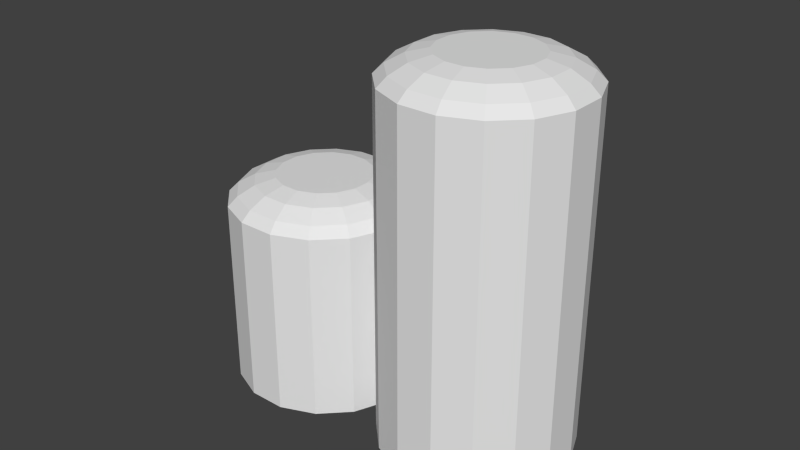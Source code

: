 # Source: Twin_Power_Cylinder.blend  (saved by Blender 2.73.0; exported with 4.5.12 LTS)
import bpy
from mathutils import Matrix  # noqa: F401  (used for matrix-valued properties, if any)

bpy.ops.wm.read_factory_settings(use_empty=True)
scene = bpy.context.scene
scene.name = 'Scene'

# ---- collections
col_collection_1 = bpy.data.collections.new('Collection 1'); scene.collection.children.link(col_collection_1)

# ---- world
world_world = bpy.data.worlds.new('World'); scene.world = world_world
world_world.color = (0.05088, 0.05088, 0.05088)
world_world.use_sun_shadow = False
world_world.sun_shadow_jitter_overblur = 0.0
world_world.cycles.sampling_method = 'MANUAL'
world_world.cycles.sample_map_resolution = 256

# ---- meshes
me_cylinder = bpy.data.meshes.new('Cylinder')
me_cylinder.from_pydata([(0.0, 1.0, -1.021), (0.0, 1.0, 0.9797), (0.3827, 0.9239, -1.021), (0.3827, 0.9239, 0.9797), (0.7071, 0.7071, -1.021), (0.7071, 0.7071, 0.9797), (0.9239, 0.3827, -1.021), (0.9239, 0.3827, 0.9797), (1.0, -4.371e-08, -1.021), (1.0, -4.371e-08, 0.9797), (0.9239, -0.3827, -1.021), (0.9239, -0.3827, 0.9797), (0.7071, -0.7071, -1.021), (0.7071, -0.7071, 0.9797), (0.3827, -0.9239, -1.021), (0.3827, -0.9239, 0.9797), (1.51e-07, -1.0, -1.021), (1.51e-07, -1.0, 0.9797), (-0.3827, -0.9239, -1.021), (-0.3827, -0.9239, 0.9797), (-0.7071, -0.7071, -1.021), (-0.7071, -0.7071, 0.9797), (-0.9239, -0.3827, -1.021), (-0.9239, -0.3827, 0.9797), (-1.0, 1.192e-08, -1.021), (-1.0, 1.192e-08, 0.9797), (-0.9239, 0.3827, -1.021), (-0.9239, 0.3827, 0.9797), (-0.7071, 0.7071, -1.021), (-0.7071, 0.7071, 0.9797), (-0.3827, 0.9239, -1.021), (-0.3827, 0.9239, 0.9797), (1.924, -0.6173, -1.021), (1.924, -0.6173, 0.9797), (1.541, -0.5412, -1.021), (1.541, -0.5412, 0.9797), (1.217, -0.3244, -1.021), (1.217, -0.3244, 0.9797), (1.0, 0.7654, -1.021), (1.0, 0.7654, 0.9797), (1.217, 1.09, -1.021), (1.217, 1.09, 0.9797), (1.541, 1.307, -1.021), (1.541, 1.307, 0.9797), (1.924, 1.383, -1.021), (1.924, 1.383, 0.9797), (2.307, 1.307, -1.021), (2.307, 1.307, 0.9797), (2.631, 1.09, -1.021), (2.631, 1.09, 0.9797), (2.848, 0.7654, -1.021), (2.848, 0.7654, 0.9797), (2.924, 0.3827, -1.021), (2.924, 0.3827, 0.9797), (2.848, -1.568e-06, -1.021), (2.848, -1.568e-06, 0.9797), (2.631, -0.3244, -1.021), (2.631, -0.3244, 0.9797), (2.307, -0.5412, -1.021), (2.307, -0.5412, 0.9797), (7.23e-09, 0.9, 1.08), (0.3444, 0.8315, 1.08), (0.6364, 0.6364, 1.08), (0.8315, 0.3444, 1.08), (0.9, -3.822e-08, 1.08), (0.8315, -0.3444, 1.08), (0.6364, -0.6364, 1.08), (0.3444, -0.8315, 1.08), (1.431e-07, -0.9, 1.08), (-0.3444, -0.8315, 1.08), (-0.6364, -0.6364, 1.08), (-0.8315, -0.3444, 1.08), (-0.9, 1.185e-08, 1.08), (-0.8315, 0.3444, 1.08), (-0.6364, 0.6364, 1.08), (-0.3444, 0.8315, 1.08), (0.9239, 0.3827, 2.68), (1.0, -4.343e-08, 2.68), (1.924, -0.6173, 2.68), (1.541, -0.5412, 2.68), (1.217, -0.3244, 2.68), (1.0, 0.7654, 2.68), (1.217, 1.09, 2.68), (1.541, 1.307, 2.68), (1.924, 1.383, 2.68), (2.307, 1.307, 2.68), (2.631, 1.09, 2.68), (2.848, 0.7654, 2.68), (2.924, 0.3827, 2.68), (2.848, -1.568e-06, 2.68), (2.631, -0.3244, 2.68), (2.307, -0.5412, 2.68), (2.96e-09, 0.72, 1.18), (0.2755, 0.6652, 1.18), (0.5091, 0.5091, 1.18), (0.6652, 0.2755, 1.18), (0.72, -1.791e-08, 1.18), (0.6652, -0.2755, 1.18), (0.5091, -0.5091, 1.18), (0.2755, -0.6652, 1.18), (1.385e-07, -0.72, 1.18), (-0.2755, -0.6652, 1.18), (-0.5091, -0.5091, 1.18), (-0.6652, -0.2755, 1.18), (-0.72, -4.676e-09, 1.18), (-0.6652, 0.2755, 1.18), (-0.5091, 0.5091, 1.18), (-0.2755, 0.6652, 1.18), (1.984e-08, 0.504, 1.233), (0.1929, 0.4656, 1.233), (0.3564, 0.3564, 1.233), (0.4656, 0.1929, 1.233), (0.504, -5.162e-09, 1.233), (0.4656, -0.1929, 1.233), (0.3564, -0.3564, 1.233), (0.1929, -0.4656, 1.233), (1.362e-07, -0.504, 1.233), (-0.1929, -0.4656, 1.233), (-0.3564, -0.3564, 1.233), (-0.4656, -0.1929, 1.233), (-0.504, -1.735e-08, 1.233), (-0.4656, 0.1929, 1.233), (-0.3564, 0.3564, 1.233), (-0.1929, 0.4656, 1.233), (1.024, 0.3827, 2.78), (1.092, 0.03827, 2.78), (1.924, -0.5173, 2.78), (1.579, -0.4488, 2.78), (1.287, -0.2537, 2.78), (1.092, 0.7271, 2.78), (1.287, 1.019, 2.78), (1.579, 1.214, 2.78), (1.924, 1.283, 2.78), (2.268, 1.214, 2.78), (2.56, 1.019, 2.78), (2.755, 0.7271, 2.78), (2.824, 0.3827, 2.78), (2.755, 0.03827, 2.78), (2.56, -0.2537, 2.78), (2.268, -0.4488, 2.78), (1.204, 0.3827, 2.88), (1.259, 0.1072, 2.88), (1.924, -0.3373, 2.88), (1.648, -0.2825, 2.88), (1.415, -0.1264, 2.88), (1.259, 0.6582, 2.88), (1.415, 0.8918, 2.88), (1.648, 1.048, 2.88), (1.924, 1.103, 2.88), (2.199, 1.048, 2.88), (2.433, 0.8918, 2.88), (2.589, 0.6582, 2.88), (2.644, 0.3827, 2.88), (2.589, 0.1072, 2.88), (2.433, -0.1264, 2.88), (2.199, -0.2825, 2.88), (1.42, 0.3827, 2.93), (1.458, 0.1898, 2.93), (1.924, -0.1213, 2.93), (1.731, -0.08295, 2.93), (1.567, 0.0263, 2.93), (1.458, 0.5756, 2.93), (1.567, 0.7391, 2.93), (1.731, 0.8483, 2.93), (1.924, 0.8867, 2.93), (2.117, 0.8483, 2.93), (2.28, 0.7391, 2.93), (2.39, 0.5756, 2.93), (2.428, 0.3827, 2.93), (2.39, 0.1898, 2.93), (2.28, 0.0263, 2.93), (2.117, -0.08295, 2.93)], [], [(0, 1, 3, 2), (2, 3, 5, 4), (4, 5, 7, 6), (32, 33, 35, 34), (8, 9, 11, 10), (10, 11, 13, 12), (12, 13, 15, 14), (14, 15, 17, 16), (16, 17, 19, 18), (18, 19, 21, 20), (20, 21, 23, 22), (22, 23, 25, 24), (24, 25, 27, 26), (26, 27, 29, 28), (23, 21, 70, 71), (30, 31, 1, 0), (28, 29, 31, 30), (34, 35, 37, 36), (38, 39, 41, 40), (40, 41, 43, 42), (42, 43, 45, 44), (44, 45, 47, 46), (46, 47, 49, 48), (48, 49, 51, 50), (50, 51, 53, 52), (52, 53, 55, 54), (54, 55, 57, 56), (58, 59, 33, 32), (56, 57, 59, 58), (36, 37, 9, 8), (6, 7, 39, 38), (47, 45, 84, 85), (68, 67, 99, 100), (7, 5, 62, 63), (29, 27, 73, 74), (13, 11, 65, 66), (19, 17, 68, 69), (25, 23, 71, 72), (9, 7, 63, 64), (31, 29, 74, 75), (15, 13, 66, 67), (21, 19, 69, 70), (5, 3, 61, 62), (27, 25, 72, 73), (11, 9, 64, 65), (1, 31, 75, 60), (3, 1, 60, 61), (17, 15, 67, 68), (87, 86, 134, 135), (37, 35, 79, 80), (53, 51, 87, 88), (59, 57, 90, 91), (35, 33, 78, 79), (43, 41, 82, 83), (49, 47, 85, 86), (39, 7, 76, 81), (7, 9, 77, 76), (55, 53, 88, 89), (9, 37, 80, 77), (33, 59, 91, 78), (45, 43, 83, 84), (51, 49, 86, 87), (57, 55, 89, 90), (41, 39, 81, 82), (102, 101, 117, 118), (66, 65, 97, 98), (64, 63, 95, 96), (75, 74, 106, 107), (62, 61, 93, 94), (73, 72, 104, 105), (71, 70, 102, 103), (69, 68, 100, 101), (67, 66, 98, 99), (65, 64, 96, 97), (60, 75, 107, 92), (63, 62, 94, 95), (74, 73, 105, 106), (61, 60, 92, 93), (72, 71, 103, 104), (70, 69, 101, 102), (109, 108, 123, 122, 121, 120, 119, 118, 117, 116, 115, 114, 113, 112, 111, 110), (100, 99, 115, 116), (98, 97, 113, 114), (96, 95, 111, 112), (107, 106, 122, 123), (94, 93, 109, 110), (105, 104, 120, 121), (103, 102, 118, 119), (101, 100, 116, 117), (99, 98, 114, 115), (97, 96, 112, 113), (92, 107, 123, 108), (95, 94, 110, 111), (106, 105, 121, 122), (93, 92, 108, 109), (104, 103, 119, 120), (124, 125, 141, 140), (85, 84, 132, 133), (83, 82, 130, 131), (81, 76, 124, 129), (80, 79, 127, 128), (78, 91, 139, 126), (76, 77, 125, 124), (90, 89, 137, 138), (88, 87, 135, 136), (86, 85, 133, 134), (84, 83, 131, 132), (82, 81, 129, 130), (77, 80, 128, 125), (79, 78, 126, 127), (91, 90, 138, 139), (89, 88, 136, 137), (143, 142, 158, 159), (138, 137, 153, 154), (136, 135, 151, 152), (134, 133, 149, 150), (132, 131, 147, 148), (130, 129, 145, 146), (125, 128, 144, 141), (127, 126, 142, 143), (139, 138, 154, 155), (137, 136, 152, 153), (135, 134, 150, 151), (133, 132, 148, 149), (131, 130, 146, 147), (129, 124, 140, 145), (128, 127, 143, 144), (126, 139, 155, 142), (159, 158, 171, 170, 169, 168, 167, 166, 165, 164, 163, 162, 161, 156, 157, 160), (155, 154, 170, 171), (153, 152, 168, 169), (151, 150, 166, 167), (149, 148, 164, 165), (147, 146, 162, 163), (145, 140, 156, 161), (144, 143, 159, 160), (142, 155, 171, 158), (140, 141, 157, 156), (154, 153, 169, 170), (152, 151, 167, 168), (150, 149, 165, 166), (148, 147, 163, 164), (146, 145, 161, 162), (141, 144, 160, 157)])
_uv = me_cylinder.uv_layers.new(name='UVMap')
_uv.uv.foreach_set('vector', [0.6, 0.1251, 0.6, 0.296, 0.5667, 0.296, 0.5667, 0.1251, 0.5667, 0.1251, 0.5667, 0.296, 0.5333, 0.296, 0.5333, 0.1251, 0.5333, 0.1251, 0.5333, 0.296, 0.5, 0.296, 0.5, 0.1251, 0.1001, 0.1251, 0.1001, 0.296, 0.06676, 0.296, 0.06676, 0.1251, 0.9999, 0.1251, 0.9999, 0.296, 0.9666, 0.296, 0.9666, 0.1251, 0.9666, 0.1251, 0.9666, 0.296, 0.9332, 0.296, 0.9332, 0.1251, 0.9332, 0.1251, 0.9332, 0.296, 0.8999, 0.296, 0.8999, 0.1251, 0.8999, 0.1251, 0.8999, 0.296, 0.8666, 0.296, 0.8666, 0.1251, 0.8666, 0.1251, 0.8666, 0.296, 0.8333, 0.296, 0.8333, 0.1251, 0.8333, 0.1251, 0.8333, 0.296, 0.7999, 0.296, 0.7999, 0.1251, 0.7999, 0.1251, 0.7999, 0.296, 0.7666, 0.296, 0.7666, 0.1251, 0.7666, 0.1251, 0.7666, 0.296, 0.7333, 0.296, 0.7333, 0.1251, 0.7333, 0.1251, 0.7333, 0.296, 0.7, 0.296, 0.7, 0.1251, 0.7, 0.1251, 0.7, 0.296, 0.6666, 0.296, 0.6666, 0.1251, 0.1121, 0.7282, 0.142, 0.656, 0.1653, 0.6714, 0.1396, 0.7334, 0.6333, 0.1251, 0.6333, 0.296, 0.6, 0.296, 0.6, 0.1251, 0.6666, 0.1251, 0.6666, 0.296, 0.6333, 0.296, 0.6333, 0.1251, 0.06676, 0.1251, 0.06676, 0.296, 0.03343, 0.296, 0.03343, 0.1251, 0.4667, 0.1251, 0.4667, 0.296, 0.4334, 0.296, 0.4334, 0.1251, 0.4334, 0.1251, 0.4334, 0.296, 0.4, 0.296, 0.4, 0.1251, 0.4, 0.1251, 0.4, 0.296, 0.3667, 0.296, 0.3667, 0.1251, 0.3667, 0.1251, 0.3667, 0.296, 0.3334, 0.296, 0.3334, 0.1251, 0.3334, 0.1251, 0.3334, 0.296, 0.3, 0.296, 0.3, 0.1251, 0.3, 0.1251, 0.3, 0.296, 0.2667, 0.296, 0.2667, 0.1251, 0.2667, 0.1251, 0.2667, 0.296, 0.2334, 0.296, 0.2334, 0.1251, 0.2334, 0.1251, 0.2334, 0.296, 0.2001, 0.296, 0.2001, 0.1251, 0.2001, 0.1251, 0.2001, 0.296, 0.1667, 0.296, 0.1667, 0.1251, 0.1334, 0.1251, 0.1334, 0.296, 0.1001, 0.296, 0.1001, 0.1251, 0.1667, 0.1251, 0.1667, 0.296, 0.1334, 0.296, 0.1334, 0.1251, 0.03343, 0.1251, 0.03343, 0.296, 0.0001048, 0.296, 0.0001048, 0.1251, 0.5, 0.1251, 0.5, 0.296, 0.4667, 0.296, 0.4667, 0.1251, 0.3334, 0.2962, 0.3667, 0.2962, 0.3667, 0.4414, 0.3334, 0.4414, 0.275, 0.5984, 0.3421, 0.5984, 0.3348, 0.6366, 0.2828, 0.6365, 0.5046, 0.8062, 0.4747, 0.8783, 0.4513, 0.8629, 0.4771, 0.8009, 0.1973, 0.9334, 0.1421, 0.8783, 0.1652, 0.8626, 0.2126, 0.9101, 0.4195, 0.6008, 0.4747, 0.656, 0.4516, 0.6717, 0.4041, 0.6242, 0.1972, 0.6008, 0.2693, 0.571, 0.275, 0.5984, 0.2129, 0.624, 0.1122, 0.8062, 0.1121, 0.7282, 0.1396, 0.7334, 0.1395, 0.8005, 0.5046, 0.7282, 0.5046, 0.8062, 0.4771, 0.8009, 0.4772, 0.7338, 0.2693, 0.9633, 0.1973, 0.9334, 0.2126, 0.9101, 0.2746, 0.9358, 0.3474, 0.571, 0.4195, 0.6008, 0.4041, 0.6242, 0.3421, 0.5984, 0.142, 0.656, 0.1972, 0.6008, 0.2129, 0.624, 0.1653, 0.6714, 0.4747, 0.8783, 0.4195, 0.9335, 0.4038, 0.9103, 0.4513, 0.8629, 0.1421, 0.8783, 0.1122, 0.8062, 0.1395, 0.8005, 0.1652, 0.8626, 0.4747, 0.656, 0.5046, 0.7282, 0.4772, 0.7338, 0.4516, 0.6717, 0.3474, 0.9633, 0.2693, 0.9633, 0.2746, 0.9358, 0.3417, 0.9359, 0.4195, 0.9335, 0.3474, 0.9633, 0.3417, 0.9359, 0.4038, 0.9103, 0.2693, 0.571, 0.3474, 0.571, 0.3421, 0.5984, 0.275, 0.5984, 0.8675, 0.6561, 0.8973, 0.7281, 0.87, 0.7337, 0.8444, 0.6718, 0.03343, 0.2962, 0.06676, 0.2962, 0.06676, 0.4414, 0.03343, 0.4414, 0.2334, 0.2962, 0.2667, 0.2962, 0.2667, 0.4414, 0.2334, 0.4414, 0.1334, 0.2962, 0.1667, 0.2962, 0.1667, 0.4414, 0.1334, 0.4414, 0.06676, 0.2962, 0.1001, 0.2962, 0.1001, 0.4414, 0.06676, 0.4414, 0.4, 0.2962, 0.4333, 0.2962, 0.4333, 0.4414, 0.4, 0.4414, 0.3, 0.2962, 0.3334, 0.2962, 0.3334, 0.4414, 0.3, 0.4414, 0.4667, 0.2962, 0.5, 0.2962, 0.5, 0.4414, 0.4667, 0.4414, 0.5, 0.2962, 0.5333, 0.2962, 0.5333, 0.4414, 0.5, 0.4414, 0.2001, 0.2962, 0.2334, 0.2962, 0.2334, 0.4414, 0.2001, 0.4414, 0.000105, 0.2962, 0.03343, 0.2962, 0.03343, 0.4414, 0.0001048, 0.4414, 0.1001, 0.2962, 0.1334, 0.2962, 0.1334, 0.4414, 0.1001, 0.4414, 0.3667, 0.2962, 0.4, 0.2962, 0.4, 0.4414, 0.3667, 0.4414, 0.2667, 0.2962, 0.3, 0.2962, 0.3, 0.4414, 0.2667, 0.4414, 0.1667, 0.2962, 0.2001, 0.2962, 0.2001, 0.4414, 0.1667, 0.4414, 0.4333, 0.2962, 0.4667, 0.2962, 0.4667, 0.4414, 0.4333, 0.4414, 0.1978, 0.6928, 0.2347, 0.6562, 0.2574, 0.6902, 0.2318, 0.7156, 0.4041, 0.6242, 0.4516, 0.6717, 0.4194, 0.6935, 0.3827, 0.6567, 0.4772, 0.7338, 0.4771, 0.8009, 0.4389, 0.7936, 0.4391, 0.7416, 0.2746, 0.9358, 0.2126, 0.9101, 0.234, 0.8776, 0.282, 0.8976, 0.4513, 0.8629, 0.4038, 0.9103, 0.382, 0.8781, 0.4189, 0.8415, 0.1652, 0.8626, 0.1395, 0.8005, 0.1776, 0.7927, 0.1974, 0.8408, 0.1396, 0.7334, 0.1653, 0.6714, 0.1978, 0.6928, 0.1778, 0.7408, 0.2129, 0.624, 0.275, 0.5984, 0.2828, 0.6365, 0.2347, 0.6562, 0.3421, 0.5984, 0.4041, 0.6242, 0.3827, 0.6567, 0.3348, 0.6366, 0.4516, 0.6717, 0.4772, 0.7338, 0.4391, 0.7416, 0.4194, 0.6935, 0.3417, 0.9359, 0.2746, 0.9358, 0.282, 0.8976, 0.3339, 0.8978, 0.4771, 0.8009, 0.4513, 0.8629, 0.4189, 0.8415, 0.4389, 0.7936, 0.2126, 0.9101, 0.1652, 0.8626, 0.1974, 0.8408, 0.234, 0.8776, 0.4038, 0.9103, 0.3417, 0.9359, 0.3339, 0.8978, 0.382, 0.8781, 0.1395, 0.8005, 0.1396, 0.7334, 0.1778, 0.7408, 0.1776, 0.7927, 0.1653, 0.6714, 0.2129, 0.624, 0.2347, 0.6562, 0.1978, 0.6928, 0.3593, 0.8441, 0.326, 0.8577, 0.29, 0.8575, 0.2567, 0.8436, 0.2314, 0.818, 0.2177, 0.7847, 0.2179, 0.7488, 0.2318, 0.7156, 0.2574, 0.6902, 0.2907, 0.6766, 0.3268, 0.6768, 0.36, 0.6907, 0.3853, 0.7163, 0.399, 0.7496, 0.3988, 0.7856, 0.3849, 0.8188, 0.2828, 0.6365, 0.3348, 0.6366, 0.3268, 0.6768, 0.2907, 0.6766, 0.3827, 0.6567, 0.4194, 0.6935, 0.3853, 0.7163, 0.36, 0.6907, 0.4391, 0.7416, 0.4389, 0.7936, 0.3988, 0.7856, 0.399, 0.7496, 0.282, 0.8976, 0.234, 0.8776, 0.2567, 0.8436, 0.29, 0.8575, 0.4189, 0.8415, 0.382, 0.8781, 0.3593, 0.8441, 0.3849, 0.8188, 0.1974, 0.8408, 0.1776, 0.7927, 0.2177, 0.7847, 0.2314, 0.818, 0.1778, 0.7408, 0.1978, 0.6928, 0.2318, 0.7156, 0.2179, 0.7488, 0.2347, 0.6562, 0.2828, 0.6365, 0.2907, 0.6766, 0.2574, 0.6902, 0.3348, 0.6366, 0.3827, 0.6567, 0.36, 0.6907, 0.3268, 0.6768, 0.4194, 0.6935, 0.4391, 0.7416, 0.399, 0.7496, 0.3853, 0.7163, 0.3339, 0.8978, 0.282, 0.8976, 0.29, 0.8575, 0.326, 0.8577, 0.4389, 0.7936, 0.4189, 0.8415, 0.3849, 0.8188, 0.3988, 0.7856, 0.234, 0.8776, 0.1974, 0.8408, 0.2314, 0.818, 0.2567, 0.8436, 0.382, 0.8781, 0.3339, 0.8978, 0.326, 0.8577, 0.3593, 0.8441, 0.1776, 0.7927, 0.1778, 0.7408, 0.2179, 0.7488, 0.2177, 0.7847, 0.6055, 0.91, 0.558, 0.8625, 0.5902, 0.8407, 0.6269, 0.8775, 0.8973, 0.8061, 0.8675, 0.8781, 0.8441, 0.8628, 0.8699, 0.8008, 0.8123, 0.9333, 0.7402, 0.9631, 0.7346, 0.9358, 0.7966, 0.9102, 0.6622, 0.9632, 0.5901, 0.9334, 0.6055, 0.91, 0.6675, 0.9357, 0.505, 0.8061, 0.505, 0.7281, 0.5325, 0.7333, 0.5324, 0.8005, 0.5349, 0.656, 0.5901, 0.6008, 0.6058, 0.6239, 0.5583, 0.6713, 0.5901, 0.9334, 0.5349, 0.8782, 0.558, 0.8625, 0.6055, 0.91, 0.6623, 0.571, 0.7403, 0.571, 0.735, 0.5985, 0.6679, 0.5983, 0.8124, 0.6009, 0.8675, 0.6561, 0.8444, 0.6718, 0.797, 0.6243, 0.8973, 0.7281, 0.8973, 0.8061, 0.8699, 0.8008, 0.87, 0.7337, 0.8675, 0.8781, 0.8123, 0.9333, 0.7966, 0.9102, 0.8441, 0.8628, 0.7402, 0.9631, 0.6622, 0.9632, 0.6675, 0.9357, 0.7346, 0.9358, 0.5349, 0.8782, 0.505, 0.8061, 0.5324, 0.8005, 0.558, 0.8625, 0.505, 0.7281, 0.5349, 0.656, 0.5583, 0.6713, 0.5325, 0.7333, 0.5901, 0.6008, 0.6623, 0.571, 0.6679, 0.5983, 0.6058, 0.6239, 0.7403, 0.571, 0.8124, 0.6009, 0.797, 0.6243, 0.735, 0.5985, 0.5707, 0.7407, 0.5907, 0.6928, 0.6246, 0.7155, 0.6107, 0.7487, 0.6679, 0.5983, 0.735, 0.5985, 0.7276, 0.6366, 0.6757, 0.6364, 0.797, 0.6243, 0.8444, 0.6718, 0.8122, 0.6935, 0.7756, 0.6567, 0.87, 0.7337, 0.8699, 0.8008, 0.8317, 0.7935, 0.8319, 0.7415, 0.8441, 0.8628, 0.7966, 0.9102, 0.7748, 0.878, 0.8117, 0.8414, 0.7346, 0.9358, 0.6675, 0.9357, 0.6748, 0.8975, 0.7268, 0.8977, 0.558, 0.8625, 0.5324, 0.8005, 0.5705, 0.7926, 0.5902, 0.8407, 0.5325, 0.7333, 0.5583, 0.6713, 0.5907, 0.6928, 0.5707, 0.7407, 0.6058, 0.6239, 0.6679, 0.5983, 0.6757, 0.6364, 0.6276, 0.6561, 0.735, 0.5985, 0.797, 0.6243, 0.7756, 0.6567, 0.7276, 0.6366, 0.8444, 0.6718, 0.87, 0.7337, 0.8319, 0.7415, 0.8122, 0.6935, 0.8699, 0.8008, 0.8441, 0.8628, 0.8117, 0.8414, 0.8317, 0.7935, 0.7966, 0.9102, 0.7346, 0.9358, 0.7268, 0.8977, 0.7748, 0.878, 0.6675, 0.9357, 0.6055, 0.91, 0.6269, 0.8775, 0.6748, 0.8975, 0.5324, 0.8005, 0.5325, 0.7333, 0.5707, 0.7407, 0.5705, 0.7926, 0.5583, 0.6713, 0.6058, 0.6239, 0.6276, 0.6561, 0.5907, 0.6928, 0.6107, 0.7487, 0.6246, 0.7155, 0.6502, 0.6901, 0.6836, 0.6765, 0.7196, 0.6766, 0.7528, 0.6906, 0.7782, 0.7161, 0.7919, 0.7495, 0.7917, 0.7855, 0.7778, 0.8187, 0.7522, 0.844, 0.7188, 0.8576, 0.6827, 0.8575, 0.6495, 0.8436, 0.6242, 0.818, 0.6105, 0.7847, 0.6276, 0.6561, 0.6757, 0.6364, 0.6836, 0.6765, 0.6502, 0.6901, 0.7276, 0.6366, 0.7756, 0.6567, 0.7528, 0.6906, 0.7196, 0.6766, 0.8122, 0.6935, 0.8319, 0.7415, 0.7919, 0.7495, 0.7782, 0.7161, 0.8317, 0.7935, 0.8117, 0.8414, 0.7778, 0.8187, 0.7917, 0.7855, 0.7748, 0.878, 0.7268, 0.8977, 0.7188, 0.8576, 0.7522, 0.844, 0.6748, 0.8975, 0.6269, 0.8775, 0.6495, 0.8436, 0.6827, 0.8575, 0.5705, 0.7926, 0.5707, 0.7407, 0.6107, 0.7487, 0.6105, 0.7847, 0.5907, 0.6928, 0.6276, 0.6561, 0.6502, 0.6901, 0.6246, 0.7155, 0.6269, 0.8775, 0.5902, 0.8407, 0.6242, 0.818, 0.6495, 0.8436, 0.6757, 0.6364, 0.7276, 0.6366, 0.7196, 0.6766, 0.6836, 0.6765, 0.7756, 0.6567, 0.8122, 0.6935, 0.7782, 0.7161, 0.7528, 0.6906, 0.8319, 0.7415, 0.8317, 0.7935, 0.7917, 0.7855, 0.7919, 0.7495, 0.8117, 0.8414, 0.7748, 0.878, 0.7522, 0.844, 0.7778, 0.8187, 0.7268, 0.8977, 0.6748, 0.8975, 0.6827, 0.8575, 0.7188, 0.8576, 0.5902, 0.8407, 0.5705, 0.7926, 0.6105, 0.7847, 0.6242, 0.818])
me_cylinder.use_remesh_preserve_volume = False
me_cylinder.use_remesh_preserve_attributes = False
me_cylinder.use_mirror_vertex_groups = False
me_cylinder.update()

# ---- objects
ob_cylinder = bpy.data.objects.new('Cylinder', me_cylinder)

# ---- transforms, parenting, visibility, modifiers, constraints
ob_cylinder.location = (0.0, 0.0, 1.022)
ob_cylinder.rotation_euler = (0.0, -0.0, -0.1963)
ob_cylinder.lineart.crease_threshold = 0.0

# ---- collection membership
col_collection_1.objects.link(ob_cylinder)

# ---- scene / render settings (as saved in the file)
scene.frame_start = 1; scene.frame_end = 250; scene.frame_set(1)
scene.render.engine = 'BLENDER_EEVEE_NEXT'
scene.render.resolution_percentage = 50
scene.render.dither_intensity = 0.0
scene.cycles.use_denoising = False
scene.cycles.samples = 10
scene.cycles.sampling_pattern = 'TABULATED_SOBOL'
scene.cycles.light_sampling_threshold = 0.0
scene.cycles.use_adaptive_sampling = False
scene.cycles.use_light_tree = False
scene.cycles.blur_glossy = 0.0
scene.cycles.volume_bounces = 1
scene.cycles.pixel_filter_type = 'GAUSSIAN'
scene.cycles.sample_clamp_indirect = 0.0
scene.view_settings.view_transform = 'Standard'
bpy.context.view_layer.update()

# ---- added for rendering (the .blend has no active camera and no usable light): camera, sun
cam_auto = bpy.data.cameras.new('AutoCamera')
cam_auto.lens = 50.0
cam_auto.sensor_width = 36.0
cam_auto.clip_end = 1000.0
ob_auto_camera = bpy.data.objects.new('AutoCamera', cam_auto)
scene.collection.objects.link(ob_auto_camera)
ob_auto_camera.location = (7.10713, -7.35162, 6.87718)
ob_auto_camera.rotation_euler = (1.09748, -7.21219e-08, 0.694738)
scene.camera = ob_auto_camera
light_auto_sun = bpy.data.lights.new('AutoSun', 'SUN')
light_auto_sun.energy = 3.0
light_auto_sun.angle = 0.0523599
ob_auto_sun = bpy.data.objects.new('AutoSun', light_auto_sun)
scene.collection.objects.link(ob_auto_sun)
ob_auto_sun.rotation_euler = (0.872665, 0.174533, 0.523599)
bpy.context.view_layer.update()
